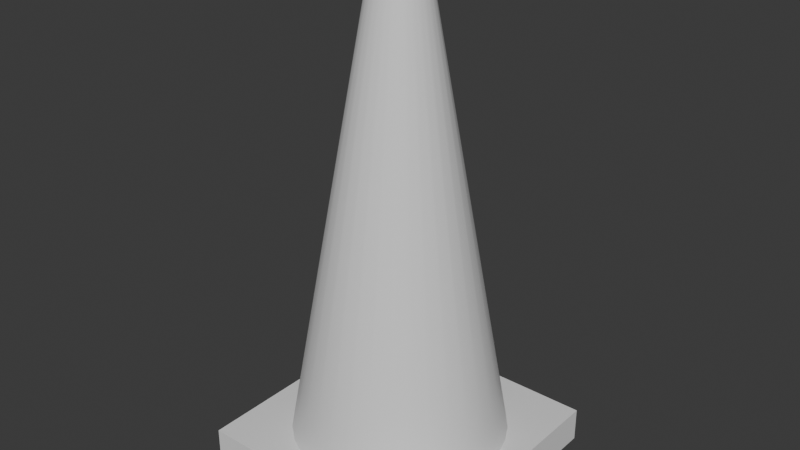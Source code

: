 # Source: BL_TrafficCone.blend  (saved by Blender 4.5.90; exported with 4.5.12 LTS)
import bpy
from mathutils import Matrix  # noqa: F401  (used for matrix-valued properties, if any)

bpy.ops.wm.read_factory_settings(use_empty=True)
scene = bpy.context.scene
scene.name = 'Scene'

# ---- collections
col_collection = bpy.data.collections.new('Collection'); scene.collection.children.link(col_collection)
col_blockout = bpy.data.collections.new('Blockout'); scene.collection.children.link(col_blockout)

# ---- materials (node trees are filled in below, after node groups)
mat_m_propblockout = bpy.data.materials.new('M_PropBlockout')

# ---- node groups
ng_smooth_by_angle = bpy.data.node_groups.new('Smooth by Angle', 'GeometryNodeTree')
_s = ng_smooth_by_angle.interface.new_socket(name='Mesh', in_out='OUTPUT', socket_type='NodeSocketGeometry')
_s = ng_smooth_by_angle.interface.new_socket(name='Mesh', in_out='INPUT', socket_type='NodeSocketGeometry')
_s = ng_smooth_by_angle.interface.new_socket(name='Angle', in_out='INPUT', socket_type='NodeSocketFloat')
_s.subtype = 'ANGLE'
_s.default_value = 0.5236
_s.min_value = 0.0
_s.max_value = 3.142
_s.description = 'Maximum face angle for smooth edges'
_s = ng_smooth_by_angle.interface.new_socket(name='Ignore Sharpness', in_out='INPUT', socket_type='NodeSocketBool')
_s.force_non_field = True
ng_smooth_by_angle.description = 'Set the sharpness of mesh edges based on the angle between the neighboring faces'
ng_smooth_by_angle.is_modifier = True
_N = ng_smooth_by_angle.nodes; _L = ng_smooth_by_angle.links
n0 = _N.new('GeometryNodeSetShadeSmooth'); n0.name = 'Set Shade Smooth'; n0.location = (120, -80)
n0.domain = 'EDGE'
n1 = _N.new('GeometryNodeSetShadeSmooth'); n1.name = 'Set Shade Smooth.001'; n1.location = (300, -80)
n2 = _N.new('NodeGroupOutput'); n2.name = 'Group Output'; n2.location = (480, -80)
n3 = _N.new('GeometryNodeInputMeshEdgeAngle'); n3.name = 'Edge Angle'; n3.location = (-440, -240)
n4 = _N.new('NodeGroupInput'); n4.name = 'Group Input'; n4.location = (-80, -80)
n5 = _N.new('GeometryNodeInputEdgeSmooth'); n5.name = 'Is Edge Smooth'; n5.location = (-260, -120)
n6 = _N.new('GeometryNodeInputShadeSmooth'); n6.name = 'Is Shade Smooth'; n6.location = (-440, -397)
n7 = _N.new('FunctionNodeCompare'); n7.name = 'Compare'; n7.location = (-260, -260)
n7.operation = 'LESS_EQUAL'
n7.inputs[6].default_value = (0.0, 0.0, 0.0, 0.0)
n7.inputs[7].default_value = (0.0, 0.0, 0.0, 0.0)
n8 = _N.new('FunctionNodeBooleanMath'); n8.name = 'Boolean Math.001'; n8.location = (-80, -260)
n9 = _N.new('NodeGroupInput'); n9.name = 'Group Input.001'; n9.location = (-440, -329)
n10 = _N.new('NodeGroupInput'); n10.name = 'Group Input.002'; n10.location = (-259, -189)
n11 = _N.new('FunctionNodeBooleanMath'); n11.name = 'Boolean Math'; n11.location = (-80, -149)
n11.operation = 'OR'
n12 = _N.new('FunctionNodeBooleanMath'); n12.name = 'Boolean Math.002'; n12.location = (-260, -380)
n12.operation = 'OR'
n13 = _N.new('NodeGroupInput'); n13.name = 'Group Input.003'; n13.location = (-440, -460)
_L.new(n3.outputs[0], n7.inputs[0])
_L.new(n1.outputs[0], n2.inputs[0])
_L.new(n9.outputs[1], n7.inputs[1])
_L.new(n7.outputs[0], n8.inputs[0])
_L.new(n4.outputs[0], n0.inputs[0])
_L.new(n0.outputs[0], n1.inputs[0])
_L.new(n8.outputs[0], n0.inputs[2])
_L.new(n10.outputs[2], n11.inputs[1])
_L.new(n5.outputs[0], n11.inputs[0])
_L.new(n11.outputs[0], n0.inputs[1])
_L.new(n13.outputs[2], n12.inputs[1])
_L.new(n6.outputs[0], n12.inputs[0])
_L.new(n12.outputs[0], n8.inputs[1])
n2.is_active_output = True

# ---- material node trees
mat_m_propblockout.use_nodes = True; mat_m_propblockout.node_tree.nodes.clear()
_N = mat_m_propblockout.node_tree.nodes; _L = mat_m_propblockout.node_tree.links
n0 = _N.new('ShaderNodeBsdfPrincipled'); n0.name = 'Principled BSDF'; n0.location = (-200, 100)
n1 = _N.new('ShaderNodeOutputMaterial'); n1.name = 'Material Output'; n1.location = (200, 100)
_L.new(n0.outputs[0], n1.inputs[0])
n1.is_active_output = True

# ---- world
world_world = bpy.data.worlds.new('World'); scene.world = world_world
world_world.use_nodes = True; world_world.node_tree.nodes.clear()
_N = world_world.node_tree.nodes; _L = world_world.node_tree.links
n0 = _N.new('ShaderNodeOutputWorld'); n0.name = 'World Output'; n0.location = (200, 100)
n1 = _N.new('ShaderNodeBackground'); n1.name = 'Background'; n1.location = (-200, 100)
n1.inputs[0].default_value = (0.05088, 0.05088, 0.05088, 1.0)
_L.new(n1.outputs[0], n0.inputs[0])
n0.is_active_output = True
world_world.color = (0.05088, 0.05088, 0.05088)
world_world.sun_shadow_jitter_overblur = 0.0

# ---- meshes
me_cube = bpy.data.meshes.new('Cube')
me_cube.from_pydata([(-0.175, -0.175, 0.0), (-0.175, -0.175, 0.04792), (-0.175, 0.175, 0.0), (-0.175, 0.175, 0.04792), (0.175, -0.175, 0.0), (0.175, -0.175, 0.04792), (0.175, 0.175, 0.0), (0.175, 0.175, 0.04792)], [], [(0, 1, 3, 2), (2, 3, 7, 6), (6, 7, 5, 4), (4, 5, 1, 0), (2, 6, 4, 0), (7, 3, 1, 5)])
_uv = me_cube.uv_layers.new(name='UVMap')
_uv.uv.foreach_set('vector', [0.375, 0.0, 0.625, 0.0, 0.625, 0.25, 0.375, 0.25, 0.375, 0.25, 0.625, 0.25, 0.625, 0.5, 0.375, 0.5, 0.375, 0.5, 0.625, 0.5, 0.625, 0.75, 0.375, 0.75, 0.375, 0.75, 0.625, 0.75, 0.625, 1.0, 0.375, 1.0, 0.125, 0.5, 0.375, 0.5, 0.375, 0.75, 0.125, 0.75, 0.625, 0.5, 0.875, 0.5, 0.875, 0.75, 0.625, 0.75])
me_cube.materials.append(mat_m_propblockout)
me_cube.update()
me_circle = bpy.data.meshes.new('Circle')
me_circle.from_pydata([(0.0, 0.1477, 0.04792), (-0.02881, 0.1449, 0.04792), (-0.05652, 0.1365, 0.04792), (-0.08206, 0.1228, 0.04792), (-0.1044, 0.1044, 0.04792), (-0.1228, 0.08206, 0.04792), (-0.1365, 0.05652, 0.04792), (-0.1449, 0.02881, 0.04792), (-0.1477, 0.0, 0.04792), (-0.1449, -0.02881, 0.04792), (-0.1365, -0.05652, 0.04792), (-0.1228, -0.08206, 0.04792), (-0.1044, -0.1044, 0.04792), (-0.08206, -0.1228, 0.04792), (-0.05652, -0.1365, 0.04792), (-0.02881, -0.1449, 0.04792), (0.0, -0.1477, 0.04792), (0.02881, -0.1449, 0.04792), (0.05652, -0.1365, 0.04792), (0.08206, -0.1228, 0.04792), (0.1044, -0.1044, 0.04792), (0.1228, -0.08206, 0.04792), (0.1365, -0.05652, 0.04792), (0.1449, -0.02881, 0.04792), (0.1477, 0.0, 0.04792), (0.1449, 0.02881, 0.04792), (0.1365, 0.05652, 0.04792), (0.1228, 0.08206, 0.04792), (0.1044, 0.1044, 0.04792), (0.08206, 0.1228, 0.04792), (0.05652, 0.1365, 0.04792), (0.02881, 0.1449, 0.04792), (-0.006165, 0.03099, 0.7), (-1.83e-10, 0.0316, 0.7), (-0.01209, 0.02919, 0.7), (-0.01756, 0.02627, 0.7), (-0.02234, 0.02234, 0.7), (-0.02627, 0.01756, 0.7), (-0.02919, 0.01209, 0.7), (-0.03099, 0.006165, 0.7), (-0.0316, 3.66e-10, 0.7), (-0.03099, -0.006165, 0.7), (-0.02919, -0.01209, 0.7), (-0.02627, -0.01756, 0.7), (-0.02234, -0.02234, 0.7), (-0.01756, -0.02627, 0.7), (-0.01209, -0.02919, 0.7), (-0.006165, -0.03099, 0.7), (-1.83e-10, -0.0316, 0.7), (0.006165, -0.03099, 0.7), (0.01209, -0.02919, 0.7), (0.01756, -0.02627, 0.7), (0.02234, -0.02234, 0.7), (0.02627, -0.01756, 0.7), (0.02919, -0.01209, 0.7), (0.03099, -0.006165, 0.7), (0.0316, 3.66e-10, 0.7), (0.03099, 0.006165, 0.7), (0.02919, 0.01209, 0.7), (0.02627, 0.01756, 0.7), (0.02234, 0.02234, 0.7), (0.01756, 0.02627, 0.7), (0.01209, 0.02919, 0.7), (0.006165, 0.03099, 0.7), (-1.788e-09, 2.201e-09, 0.04792), (-4.127e-10, 0.0, 0.7)], [], [(24, 23, 64), (10, 9, 64), (23, 24, 56, 55), (10, 11, 43, 42), (24, 25, 57, 56), (11, 12, 44, 43), (25, 26, 58, 57), (12, 13, 45, 44), (26, 27, 59, 58), (13, 14, 46, 45), (0, 1, 32, 33), (27, 28, 60, 59), (14, 15, 47, 46), (1, 2, 34, 32), (28, 29, 61, 60), (15, 16, 48, 47), (2, 3, 35, 34), (29, 30, 62, 61), (16, 17, 49, 48), (3, 4, 36, 35), (30, 31, 63, 62), (17, 18, 50, 49), (4, 5, 37, 36), (31, 0, 33, 63), (18, 19, 51, 50), (5, 6, 38, 37), (19, 20, 52, 51), (6, 7, 39, 38), (20, 21, 53, 52), (7, 8, 40, 39), (21, 22, 54, 53), (8, 9, 41, 40), (22, 23, 55, 54), (9, 10, 42, 41), (11, 10, 64), (25, 24, 64), (12, 11, 64), (26, 25, 64), (13, 12, 64), (27, 26, 64), (14, 13, 64), (1, 0, 64), (28, 27, 64), (15, 14, 64), (2, 1, 64), (29, 28, 64), (16, 15, 64), (3, 2, 64), (30, 29, 64), (17, 16, 64), (4, 3, 64), (31, 30, 64), (18, 17, 64), (5, 4, 64), (0, 31, 64), (19, 18, 64), (6, 5, 64), (20, 19, 64), (7, 6, 64), (21, 20, 64), (8, 7, 64), (22, 21, 64), (9, 8, 64), (23, 22, 64), (36, 37, 65), (63, 33, 65), (50, 51, 65), (37, 38, 65), (51, 52, 65), (38, 39, 65), (52, 53, 65), (39, 40, 65), (53, 54, 65), (40, 41, 65), (54, 55, 65), (41, 42, 65), (55, 56, 65), (42, 43, 65), (56, 57, 65), (43, 44, 65), (57, 58, 65), (44, 45, 65), (58, 59, 65), (45, 46, 65), (33, 32, 65), (59, 60, 65), (46, 47, 65), (32, 34, 65), (60, 61, 65), (47, 48, 65), (34, 35, 65), (61, 62, 65), (48, 49, 65), (35, 36, 65), (62, 63, 65), (49, 50, 65)])
me_circle.polygons.foreach_set('use_smooth', [True] * 96)
_uv = me_circle.uv_layers.new(name='UVMap')
_uv.uv.foreach_set('vector', [0.0, 0.0, 0.0, 0.0, 0.0, 0.0, 0.0, 0.0, 0.0, 0.0, 0.0, 0.0, 0.0, 0.0, 0.0, 0.0, 0.0, 0.0, 0.0, 0.0, 0.0, 0.0, 0.0, 0.0, 0.0, 0.0, 0.0, 0.0, 0.0, 0.0, 0.0, 0.0, 0.0, 0.0, 0.0, 0.0, 0.0, 0.0, 0.0, 0.0, 0.0, 0.0, 0.0, 0.0, 0.0, 0.0, 0.0, 0.0, 0.0, 0.0, 0.0, 0.0, 0.0, 0.0, 0.0, 0.0, 0.0, 0.0, 0.0, 0.0, 0.0, 0.0, 0.0, 0.0, 0.0, 0.0, 0.0, 0.0, 0.0, 0.0, 0.0, 0.0, 0.0, 0.0, 0.0, 0.0, 0.0, 0.0, 0.0, 0.0, 0.0, 0.0, 0.0, 0.0, 0.0, 0.0, 0.0, 0.0, 0.0, 0.0, 0.0, 0.0, 0.0, 0.0, 0.0, 0.0, 0.0, 0.0, 0.0, 0.0, 0.0, 0.0, 0.0, 0.0, 0.0, 0.0, 0.0, 0.0, 0.0, 0.0, 0.0, 0.0, 0.0, 0.0, 0.0, 0.0, 0.0, 0.0, 0.0, 0.0, 0.0, 0.0, 0.0, 0.0, 0.0, 0.0, 0.0, 0.0, 0.0, 0.0, 0.0, 0.0, 0.0, 0.0, 0.0, 0.0, 0.0, 0.0, 0.0, 0.0, 0.0, 0.0, 0.0, 0.0, 0.0, 0.0, 0.0, 0.0, 0.0, 0.0, 0.0, 0.0, 0.0, 0.0, 0.0, 0.0, 0.0, 0.0, 0.0, 0.0, 0.0, 0.0, 0.0, 0.0, 0.0, 0.0, 0.0, 0.0, 0.0, 0.0, 0.0, 0.0, 0.0, 0.0, 0.0, 0.0, 0.0, 0.0, 0.0, 0.0, 0.0, 0.0, 0.0, 0.0, 0.0, 0.0, 0.0, 0.0, 0.0, 0.0, 0.0, 0.0, 0.0, 0.0, 0.0, 0.0, 0.0, 0.0, 0.0, 0.0, 0.0, 0.0, 0.0, 0.0, 0.0, 0.0, 0.0, 0.0, 0.0, 0.0, 0.0, 0.0, 0.0, 0.0, 0.0, 0.0, 0.0, 0.0, 0.0, 0.0, 0.0, 0.0, 0.0, 0.0, 0.0, 0.0, 0.0, 0.0, 0.0, 0.0, 0.0, 0.0, 0.0, 0.0, 0.0, 0.0, 0.0, 0.0, 0.0, 0.0, 0.0, 0.0, 0.0, 0.0, 0.0, 0.0, 0.0, 0.0, 0.0, 0.0, 0.0, 0.0, 0.0, 0.0, 0.0, 0.0, 0.0, 0.0, 0.0, 0.0, 0.0, 0.0, 0.0, 0.0, 0.0, 0.0, 0.0, 0.0, 0.0, 0.0, 0.0, 0.0, 0.0, 0.0, 0.0, 0.0, 0.0, 0.0, 0.0, 0.0, 0.0, 0.0, 0.0, 0.0, 0.0, 0.0, 0.0, 0.0, 0.0, 0.0, 0.0, 0.0, 0.0, 0.0, 0.0, 0.0, 0.0, 0.0, 0.0, 0.0, 0.0, 0.0, 0.0, 0.0, 0.0, 0.0, 0.0, 0.0, 0.0, 0.0, 0.0, 0.0, 0.0, 0.0, 0.0, 0.0, 0.0, 0.0, 0.0, 0.0, 0.0, 0.0, 0.0, 0.0, 0.0, 0.0, 0.0, 0.0, 0.0, 0.0, 0.0, 0.0, 0.0, 0.0, 0.0, 0.0, 0.0, 0.0, 0.0, 0.0, 0.0, 0.0, 0.0, 0.0, 0.0, 0.0, 0.0, 0.0, 0.0, 0.0, 0.0, 0.0, 0.0, 0.0, 0.0, 0.0, 0.0, 0.0, 0.0, 0.0, 0.0, 0.0, 0.0, 0.0, 0.0, 0.0, 0.0, 0.0, 0.0, 0.0, 0.0, 0.0, 0.0, 0.0, 0.0, 0.0, 0.0, 0.0, 0.0, 0.0, 0.0, 0.0, 0.0, 0.0, 0.0, 0.0, 0.0, 0.0, 0.0, 0.0, 0.0, 0.0, 0.0, 0.0, 0.0, 0.0, 0.0, 0.0, 0.0, 0.0, 0.0, 0.0, 0.0, 0.0, 0.0, 0.0, 0.0, 0.0, 0.0, 0.0, 0.0, 0.0, 0.0, 0.0, 0.0, 0.0, 0.0, 0.0, 0.0, 0.0, 0.0, 0.0, 0.0, 0.0, 0.0, 0.0, 0.0, 0.0, 0.0, 0.0, 0.0, 0.0, 0.0, 0.0, 0.0, 0.0, 0.0, 0.0, 0.0, 0.0, 0.0, 0.0, 0.0, 0.0, 0.0, 0.0, 0.0, 0.0, 0.0, 0.0, 0.0, 0.0, 0.0, 0.0, 0.0, 0.0, 0.0, 0.0, 0.0, 0.0, 0.0, 0.0, 0.0, 0.0, 0.0, 0.0, 0.0, 0.0, 0.0, 0.0, 0.0, 0.0, 0.0, 0.0, 0.0, 0.0, 0.0, 0.0, 0.0, 0.0, 0.0, 0.0, 0.0, 0.0, 0.0, 0.0, 0.0, 0.0, 0.0, 0.0, 0.0, 0.0, 0.0, 0.0, 0.0, 0.0, 0.0, 0.0, 0.0, 0.0, 0.0, 0.0, 0.0, 0.0, 0.0, 0.0, 0.0, 0.0, 0.0, 0.0, 0.0, 0.0, 0.0, 0.0, 0.0, 0.0, 0.0, 0.0, 0.0, 0.0, 0.0, 0.0, 0.0, 0.0, 0.0, 0.0, 0.0, 0.0, 0.0, 0.0, 0.0, 0.0, 0.0, 0.0, 0.0, 0.0, 0.0, 0.0, 0.0, 0.0, 0.0, 0.0, 0.0, 0.0, 0.0, 0.0, 0.0, 0.0, 0.0, 0.0, 0.0, 0.0, 0.0, 0.0, 0.0, 0.0, 0.0, 0.0, 0.0, 0.0, 0.0, 0.0, 0.0, 0.0, 0.0, 0.0, 0.0, 0.0, 0.0, 0.0, 0.0, 0.0, 0.0, 0.0, 0.0, 0.0, 0.0, 0.0, 0.0, 0.0, 0.0, 0.0, 0.0, 0.0, 0.0, 0.0, 0.0, 0.0, 0.0, 0.0, 0.0, 0.0, 0.0, 0.0, 0.0, 0.0, 0.0, 0.0, 0.0, 0.0, 0.0, 0.0, 0.0, 0.0, 0.0, 0.0, 0.0, 0.0, 0.0, 0.0, 0.0, 0.0, 0.0, 0.0, 0.0, 0.0, 0.0, 0.0, 0.0, 0.0, 0.0, 0.0, 0.0, 0.0, 0.0, 0.0, 0.0, 0.0, 0.0, 0.0, 0.0, 0.0, 0.0, 0.0, 0.0, 0.0, 0.0, 0.0, 0.0, 0.0])
me_circle.materials.append(mat_m_propblockout)
me_circle.update()

# ---- objects
ob_cube = bpy.data.objects.new('Cube', me_cube)
ob_circle = bpy.data.objects.new('Circle', me_circle)

# ---- transforms, parenting, visibility, modifiers, constraints
ob_cube.location = (0.0, 0.0, 0.0)
ob_circle.location = (0.0, 0.0, 0.0)
_m = ob_circle.modifiers.new('Smooth by Angle', 'NODES')
_m.node_group = ng_smooth_by_angle
_m.use_pin_to_last = True
_m.show_group_selector = False

# ---- collection membership
col_blockout.objects.link(ob_cube)
col_blockout.objects.link(ob_circle)

# ---- scene / render settings (as saved in the file)
scene.frame_start = 1; scene.frame_end = 250; scene.frame_set(1)
scene.render.engine = 'CYCLES'
scene.render.image_settings.file_format = 'TIFF'
scene.render.image_settings.color_depth = '16'
scene.render.film_transparent = True
scene.render.use_stamp_note = True
scene.cycles.samples = 256
bpy.context.view_layer.update()

# ---- added for rendering (the .blend has no active camera and no usable light): camera, sun
cam_auto = bpy.data.cameras.new('AutoCamera')
cam_auto.lens = 50.0
cam_auto.sensor_width = 36.0
cam_auto.clip_end = 1000.0
ob_auto_camera = bpy.data.objects.new('AutoCamera', cam_auto)
scene.collection.objects.link(ob_auto_camera)
ob_auto_camera.location = (0.793215, -0.951858, 0.984572)
ob_auto_camera.rotation_euler = (1.09748, -7.21219e-08, 0.694738)
scene.camera = ob_auto_camera
light_auto_sun = bpy.data.lights.new('AutoSun', 'SUN')
light_auto_sun.energy = 3.0
light_auto_sun.angle = 0.0523599
ob_auto_sun = bpy.data.objects.new('AutoSun', light_auto_sun)
scene.collection.objects.link(ob_auto_sun)
ob_auto_sun.rotation_euler = (0.872665, 0.174533, 0.523599)
bpy.context.view_layer.update()
